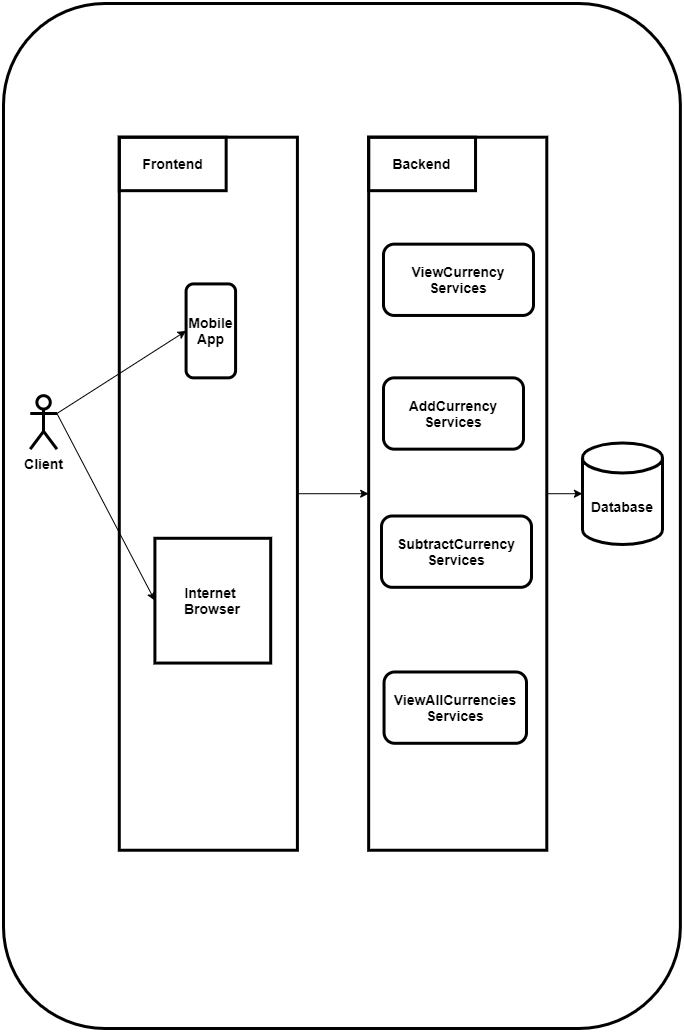

The diagram above was exported from draw.io. Its source (the exported page's mxGraphModel, read from the mxfile embedded in the PNG):
<mxGraphModel dx="1086" dy="806" grid="1" gridSize="10" guides="1" tooltips="1" connect="1" arrows="1" fold="1" page="1" pageScale="1" pageWidth="827" pageHeight="1169" math="0" shadow="0">
  <root>
    <mxCell id="0" />
    <mxCell id="1" parent="0" />
    <mxCell id="qGDrA1sxV1C1Q6a9yUAw-1" value="" style="rounded=1;whiteSpace=wrap;html=1;strokeWidth=3;fillColor=none;fontSize=14;fontStyle=1" parent="1" vertex="1">
      <mxGeometry x="80" y="55" width="676.8799999999999" height="1025" as="geometry" />
    </mxCell>
    <mxCell id="qGDrA1sxV1C1Q6a9yUAw-2" value="&lt;font style=&quot;font-size: 14px;&quot;&gt;&lt;span style=&quot;font-size: 14px;&quot;&gt;Client&lt;/span&gt;&lt;/font&gt;" style="shape=umlActor;verticalLabelPosition=bottom;verticalAlign=top;html=1;outlineConnect=0;strokeWidth=3;fillColor=none;fontSize=14;fontStyle=1" parent="1" vertex="1">
      <mxGeometry x="106.71894736842106" y="447.17391304347825" width="26.71894736842105" height="53.47826086956521" as="geometry" />
    </mxCell>
    <mxCell id="qGDrA1sxV1C1Q6a9yUAw-3" value="" style="rounded=0;whiteSpace=wrap;html=1;strokeWidth=3;fillColor=none;fontSize=14;fontStyle=1" parent="1" vertex="1">
      <mxGeometry x="195.78210526315786" y="188.69565217391303" width="178.12631578947367" height="713.0434782608695" as="geometry" />
    </mxCell>
    <mxCell id="qGDrA1sxV1C1Q6a9yUAw-6" value="" style="rounded=0;whiteSpace=wrap;html=1;strokeWidth=3;fillColor=none;fontSize=14;fontStyle=1" parent="1" vertex="1">
      <mxGeometry x="445.158947368421" y="188.69565217391303" width="178.12631578947367" height="713.0434782608695" as="geometry" />
    </mxCell>
    <mxCell id="qGDrA1sxV1C1Q6a9yUAw-20" style="edgeStyle=none;rounded=0;orthogonalLoop=1;jettySize=auto;html=1;exitX=1;exitY=0.5;exitDx=0;exitDy=0;fontSize=14;fontStyle=1" parent="1" source="qGDrA1sxV1C1Q6a9yUAw-3" target="qGDrA1sxV1C1Q6a9yUAw-6" edge="1">
      <mxGeometry x="80" y="55" as="geometry" />
    </mxCell>
    <mxCell id="qGDrA1sxV1C1Q6a9yUAw-7" value="Database" style="shape=cylinder3;whiteSpace=wrap;html=1;boundedLbl=1;backgroundOutline=1;size=15;strokeWidth=3;fillColor=none;fontSize=14;fontStyle=1" parent="1" vertex="1">
      <mxGeometry x="658.9105263157893" y="494.4130434782608" width="80.15684210526314" height="101.60869565217389" as="geometry" />
    </mxCell>
    <mxCell id="qGDrA1sxV1C1Q6a9yUAw-21" style="edgeStyle=none;rounded=0;orthogonalLoop=1;jettySize=auto;html=1;exitX=1;exitY=0.5;exitDx=0;exitDy=0;entryX=0;entryY=0.5;entryDx=0;entryDy=0;entryPerimeter=0;fontSize=14;fontStyle=1" parent="1" source="qGDrA1sxV1C1Q6a9yUAw-6" target="qGDrA1sxV1C1Q6a9yUAw-7" edge="1">
      <mxGeometry x="80" y="55" as="geometry" />
    </mxCell>
    <mxCell id="qGDrA1sxV1C1Q6a9yUAw-8" value="Frontend" style="rounded=0;whiteSpace=wrap;html=1;fontSize=14;strokeWidth=3;fillColor=none;fontStyle=1" parent="1" vertex="1">
      <mxGeometry x="195.78210526315786" y="188.69565217391303" width="106.8757894736842" height="53.47826086956521" as="geometry" />
    </mxCell>
    <mxCell id="qGDrA1sxV1C1Q6a9yUAw-9" value="Backend" style="rounded=0;whiteSpace=wrap;html=1;fontSize=14;strokeWidth=3;fillColor=none;fontStyle=1" parent="1" vertex="1">
      <mxGeometry x="445.158947368421" y="188.69565217391303" width="106.8757894736842" height="53.47826086956521" as="geometry" />
    </mxCell>
    <mxCell id="qGDrA1sxV1C1Q6a9yUAw-10" value="Mobile&lt;br style=&quot;font-size: 14px;&quot;&gt;App" style="rounded=1;whiteSpace=wrap;html=1;fontSize=14;strokeWidth=3;fillColor=none;fontStyle=1" parent="1" vertex="1">
      <mxGeometry x="262.58354514285713" y="335.42452830188677" width="49.48959771428571" height="93.92287735849055" as="geometry" />
    </mxCell>
    <mxCell id="qGDrA1sxV1C1Q6a9yUAw-14" style="rounded=0;orthogonalLoop=1;jettySize=auto;html=1;exitX=1;exitY=0.3333333333333333;exitDx=0;exitDy=0;exitPerimeter=0;entryX=0;entryY=0.5;entryDx=0;entryDy=0;fontSize=14;fontStyle=1" parent="1" source="qGDrA1sxV1C1Q6a9yUAw-2" target="qGDrA1sxV1C1Q6a9yUAw-10" edge="1">
      <mxGeometry x="80" y="55" as="geometry" />
    </mxCell>
    <mxCell id="qGDrA1sxV1C1Q6a9yUAw-12" value="Internet &lt;br&gt;Browser" style="rounded=0;whiteSpace=wrap;html=1;fontSize=14;strokeWidth=3;fillColor=none;fontStyle=1" parent="1" vertex="1">
      <mxGeometry x="231.4073684210526" y="589.7826086956521" width="115.78210526315787" height="124.78260869565216" as="geometry" />
    </mxCell>
    <mxCell id="qGDrA1sxV1C1Q6a9yUAw-15" style="edgeStyle=none;rounded=0;orthogonalLoop=1;jettySize=auto;html=1;exitX=1;exitY=0.3333333333333333;exitDx=0;exitDy=0;exitPerimeter=0;entryX=0;entryY=0.5;entryDx=0;entryDy=0;fontSize=14;fontStyle=1" parent="1" source="qGDrA1sxV1C1Q6a9yUAw-2" target="qGDrA1sxV1C1Q6a9yUAw-12" edge="1">
      <mxGeometry x="80" y="55" as="geometry" />
    </mxCell>
    <mxCell id="qGDrA1sxV1C1Q6a9yUAw-16" value="ViewCurrency Services" style="rounded=1;whiteSpace=wrap;html=1;fontSize=14;strokeWidth=3;fillColor=none;fontStyle=1" parent="1" vertex="1">
      <mxGeometry x="460" y="295.65" width="150" height="71.3" as="geometry" />
    </mxCell>
    <mxCell id="qGDrA1sxV1C1Q6a9yUAw-17" value="AddCurrency Services" style="rounded=1;whiteSpace=wrap;html=1;fontSize=14;strokeWidth=3;fillColor=none;fontStyle=1" parent="1" vertex="1">
      <mxGeometry x="460" y="429.35" width="140" height="71.3" as="geometry" />
    </mxCell>
    <mxCell id="qGDrA1sxV1C1Q6a9yUAw-18" value="SubtractCurrency Services" style="rounded=1;whiteSpace=wrap;html=1;fontSize=14;strokeWidth=3;fillColor=none;fontStyle=1" parent="1" vertex="1">
      <mxGeometry x="458" y="567.5" width="150" height="71.3" as="geometry" />
    </mxCell>
    <mxCell id="qGDrA1sxV1C1Q6a9yUAw-19" value="ViewAllCurrencies&lt;br style=&quot;font-size: 14px;&quot;&gt;Services" style="rounded=1;whiteSpace=wrap;html=1;fontSize=14;strokeWidth=3;fillColor=none;fontStyle=1" parent="1" vertex="1">
      <mxGeometry x="460.55" y="723.48" width="142.45" height="71.3" as="geometry" />
    </mxCell>
  </root>
</mxGraphModel>